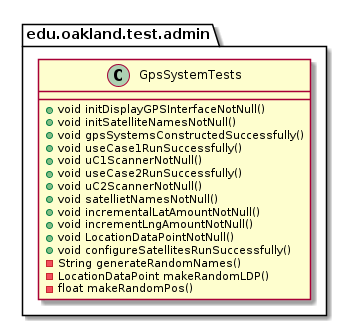

The diagram above was rendered by PlantUML. Its source (embedded in the PNG):
@startuml GpsSystemTests

package edu.oakland.test.admin {
    class GpsSystemTests {
        + void initDisplayGPSInterfaceNotNull()
        + void initSatelliteNamesNotNull()
        + void gpsSystemsConstructedSuccessfully()
        + void useCase1RunSuccessfully()
        + void uC1ScannerNotNull()
        + void useCase2RunSuccessfully()
        + void uC2ScannerNotNull()
        + void satellietNamesNotNull()
        + void incrementalLatAmountNotNull()
        + void incrementLngAmountNotNull()
        + void LocationDataPointNotNull()
        + void configureSatellitesRunSuccessfully()
        - String generateRandomNames()
        - LocationDataPoint makeRandomLDP()
        - float makeRandomPos()
    }
}

@enduml